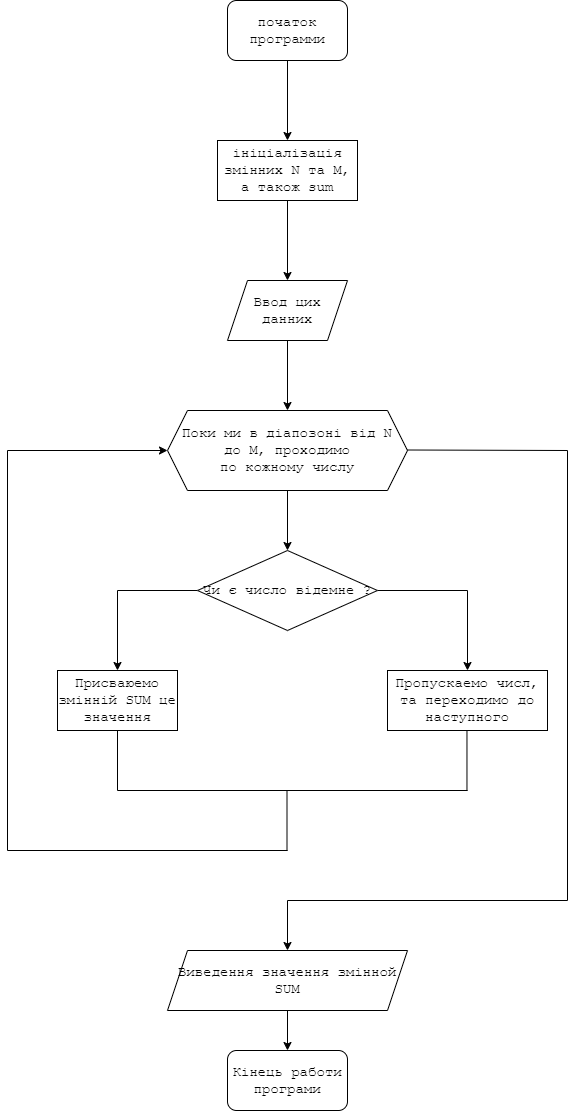

The diagram above was exported from draw.io. Its source (the exported page's mxGraphModel, read from the mxfile embedded in the PNG):
<mxGraphModel dx="4780" dy="2600" grid="1" gridSize="10" guides="1" tooltips="1" connect="1" arrows="1" fold="1" page="1" pageScale="1" pageWidth="827" pageHeight="1169" math="0" shadow="0">
  <root>
    <mxCell id="0" />
    <mxCell id="1" parent="0" />
    <mxCell id="Vqu_b_UxoVGh4Q0MeMV1-3" value="" style="edgeStyle=orthogonalEdgeStyle;rounded=0;orthogonalLoop=1;jettySize=auto;html=1;fontSize=14;fontFamily=Courier New;" edge="1" parent="1" source="Vqu_b_UxoVGh4Q0MeMV1-1" target="Vqu_b_UxoVGh4Q0MeMV1-2">
      <mxGeometry relative="1" as="geometry" />
    </mxCell>
    <mxCell id="Vqu_b_UxoVGh4Q0MeMV1-1" value="початок программи&lt;br style=&quot;font-size: 14px;&quot;&gt;" style="rounded=1;whiteSpace=wrap;html=1;fontSize=14;fontFamily=Courier New;" vertex="1" parent="1">
      <mxGeometry x="340" y="40" width="120" height="60" as="geometry" />
    </mxCell>
    <mxCell id="Vqu_b_UxoVGh4Q0MeMV1-5" value="" style="edgeStyle=orthogonalEdgeStyle;rounded=0;orthogonalLoop=1;jettySize=auto;html=1;fontSize=14;fontFamily=Courier New;" edge="1" parent="1" source="Vqu_b_UxoVGh4Q0MeMV1-2" target="Vqu_b_UxoVGh4Q0MeMV1-4">
      <mxGeometry relative="1" as="geometry" />
    </mxCell>
    <mxCell id="Vqu_b_UxoVGh4Q0MeMV1-2" value="ініціалізація змінних N та M, а також sum" style="rounded=0;whiteSpace=wrap;html=1;fontSize=14;fontFamily=Courier New;" vertex="1" parent="1">
      <mxGeometry x="330" y="180" width="140" height="60" as="geometry" />
    </mxCell>
    <mxCell id="Vqu_b_UxoVGh4Q0MeMV1-8" value="" style="edgeStyle=orthogonalEdgeStyle;rounded=0;orthogonalLoop=1;jettySize=auto;html=1;fontSize=14;fontFamily=Courier New;" edge="1" parent="1" source="Vqu_b_UxoVGh4Q0MeMV1-4" target="Vqu_b_UxoVGh4Q0MeMV1-7">
      <mxGeometry relative="1" as="geometry" />
    </mxCell>
    <mxCell id="Vqu_b_UxoVGh4Q0MeMV1-4" value="Ввод цих данних" style="shape=parallelogram;perimeter=parallelogramPerimeter;whiteSpace=wrap;html=1;fixedSize=1;fontSize=14;fontFamily=Courier New;" vertex="1" parent="1">
      <mxGeometry x="340" y="320" width="120" height="60" as="geometry" />
    </mxCell>
    <mxCell id="Vqu_b_UxoVGh4Q0MeMV1-10" value="" style="edgeStyle=orthogonalEdgeStyle;rounded=0;orthogonalLoop=1;jettySize=auto;html=1;fontSize=14;fontFamily=Courier New;" edge="1" parent="1" source="Vqu_b_UxoVGh4Q0MeMV1-7" target="Vqu_b_UxoVGh4Q0MeMV1-9">
      <mxGeometry relative="1" as="geometry" />
    </mxCell>
    <mxCell id="Vqu_b_UxoVGh4Q0MeMV1-7" value="Поки ми в діапозоні від N &lt;br&gt;до M, проходимо &lt;br&gt;по кожному числу" style="shape=hexagon;perimeter=hexagonPerimeter2;whiteSpace=wrap;html=1;fixedSize=1;fontSize=14;fontFamily=Courier New;" vertex="1" parent="1">
      <mxGeometry x="280" y="450" width="240" height="80" as="geometry" />
    </mxCell>
    <mxCell id="Vqu_b_UxoVGh4Q0MeMV1-12" value="" style="edgeStyle=orthogonalEdgeStyle;rounded=0;orthogonalLoop=1;jettySize=auto;html=1;fontSize=14;fontFamily=Courier New;" edge="1" parent="1" source="Vqu_b_UxoVGh4Q0MeMV1-9" target="Vqu_b_UxoVGh4Q0MeMV1-11">
      <mxGeometry relative="1" as="geometry" />
    </mxCell>
    <mxCell id="Vqu_b_UxoVGh4Q0MeMV1-14" value="" style="edgeStyle=orthogonalEdgeStyle;rounded=0;orthogonalLoop=1;jettySize=auto;html=1;fontSize=14;fontFamily=Courier New;" edge="1" parent="1" source="Vqu_b_UxoVGh4Q0MeMV1-9" target="Vqu_b_UxoVGh4Q0MeMV1-13">
      <mxGeometry relative="1" as="geometry" />
    </mxCell>
    <mxCell id="Vqu_b_UxoVGh4Q0MeMV1-9" value="Чи є число відемне ?" style="rhombus;whiteSpace=wrap;html=1;fontSize=14;fontFamily=Courier New;" vertex="1" parent="1">
      <mxGeometry x="310" y="590" width="180" height="80" as="geometry" />
    </mxCell>
    <mxCell id="Vqu_b_UxoVGh4Q0MeMV1-11" value="Присваюемо змінній SUM це значення" style="rounded=0;whiteSpace=wrap;html=1;fontSize=14;fontFamily=Courier New;" vertex="1" parent="1">
      <mxGeometry x="170" y="710" width="120" height="60" as="geometry" />
    </mxCell>
    <mxCell id="Vqu_b_UxoVGh4Q0MeMV1-13" value="Пропускаемо числ, та переходимо до наступного" style="rounded=0;whiteSpace=wrap;html=1;fontSize=14;fontFamily=Courier New;" vertex="1" parent="1">
      <mxGeometry x="500" y="710" width="160" height="60" as="geometry" />
    </mxCell>
    <mxCell id="Vqu_b_UxoVGh4Q0MeMV1-16" value="" style="endArrow=none;html=1;rounded=0;entryX=0.5;entryY=1;entryDx=0;entryDy=0;fontSize=14;fontFamily=Courier New;" edge="1" parent="1" target="Vqu_b_UxoVGh4Q0MeMV1-11">
      <mxGeometry width="50" height="50" relative="1" as="geometry">
        <mxPoint x="230" y="830" as="sourcePoint" />
        <mxPoint x="320" y="810" as="targetPoint" />
      </mxGeometry>
    </mxCell>
    <mxCell id="Vqu_b_UxoVGh4Q0MeMV1-17" value="" style="endArrow=none;html=1;rounded=0;entryX=0.5;entryY=1;entryDx=0;entryDy=0;fontSize=14;fontFamily=Courier New;" edge="1" parent="1">
      <mxGeometry width="50" height="50" relative="1" as="geometry">
        <mxPoint x="579.47" y="830" as="sourcePoint" />
        <mxPoint x="579.47" y="770" as="targetPoint" />
      </mxGeometry>
    </mxCell>
    <mxCell id="Vqu_b_UxoVGh4Q0MeMV1-18" value="" style="endArrow=none;html=1;rounded=0;fontSize=14;fontFamily=Courier New;" edge="1" parent="1">
      <mxGeometry width="50" height="50" relative="1" as="geometry">
        <mxPoint x="230" y="830" as="sourcePoint" />
        <mxPoint x="580" y="830" as="targetPoint" />
      </mxGeometry>
    </mxCell>
    <mxCell id="Vqu_b_UxoVGh4Q0MeMV1-19" value="" style="endArrow=none;html=1;rounded=0;entryX=0.5;entryY=1;entryDx=0;entryDy=0;fontSize=14;fontFamily=Courier New;" edge="1" parent="1">
      <mxGeometry width="50" height="50" relative="1" as="geometry">
        <mxPoint x="399.5" y="890" as="sourcePoint" />
        <mxPoint x="399.5" y="830" as="targetPoint" />
      </mxGeometry>
    </mxCell>
    <mxCell id="Vqu_b_UxoVGh4Q0MeMV1-20" value="" style="endArrow=none;html=1;rounded=0;fontSize=14;fontFamily=Courier New;" edge="1" parent="1">
      <mxGeometry width="50" height="50" relative="1" as="geometry">
        <mxPoint x="120" y="890" as="sourcePoint" />
        <mxPoint x="400" y="890" as="targetPoint" />
      </mxGeometry>
    </mxCell>
    <mxCell id="Vqu_b_UxoVGh4Q0MeMV1-21" value="" style="endArrow=none;html=1;rounded=0;fontSize=14;fontFamily=Courier New;" edge="1" parent="1">
      <mxGeometry width="50" height="50" relative="1" as="geometry">
        <mxPoint x="120" y="890" as="sourcePoint" />
        <mxPoint x="120" y="490" as="targetPoint" />
      </mxGeometry>
    </mxCell>
    <mxCell id="Vqu_b_UxoVGh4Q0MeMV1-22" value="" style="endArrow=classic;html=1;rounded=0;entryX=0;entryY=0.5;entryDx=0;entryDy=0;fontSize=14;fontFamily=Courier New;" edge="1" parent="1" target="Vqu_b_UxoVGh4Q0MeMV1-7">
      <mxGeometry width="50" height="50" relative="1" as="geometry">
        <mxPoint x="120" y="490" as="sourcePoint" />
        <mxPoint x="220" y="390" as="targetPoint" />
      </mxGeometry>
    </mxCell>
    <mxCell id="Vqu_b_UxoVGh4Q0MeMV1-24" value="" style="endArrow=none;html=1;rounded=0;fontSize=14;fontFamily=Courier New;" edge="1" parent="1">
      <mxGeometry width="50" height="50" relative="1" as="geometry">
        <mxPoint x="520" y="489.5" as="sourcePoint" />
        <mxPoint x="680" y="490" as="targetPoint" />
      </mxGeometry>
    </mxCell>
    <mxCell id="Vqu_b_UxoVGh4Q0MeMV1-25" value="" style="endArrow=none;html=1;rounded=0;fontSize=14;fontFamily=Courier New;" edge="1" parent="1">
      <mxGeometry width="50" height="50" relative="1" as="geometry">
        <mxPoint x="680" y="940" as="sourcePoint" />
        <mxPoint x="680" y="490" as="targetPoint" />
      </mxGeometry>
    </mxCell>
    <mxCell id="Vqu_b_UxoVGh4Q0MeMV1-26" value="" style="endArrow=none;html=1;rounded=0;fontSize=14;fontFamily=Courier New;" edge="1" parent="1">
      <mxGeometry width="50" height="50" relative="1" as="geometry">
        <mxPoint x="400" y="940" as="sourcePoint" />
        <mxPoint x="680" y="940" as="targetPoint" />
      </mxGeometry>
    </mxCell>
    <mxCell id="Vqu_b_UxoVGh4Q0MeMV1-27" value="" style="endArrow=classic;html=1;rounded=0;fontSize=14;fontFamily=Courier New;" edge="1" parent="1">
      <mxGeometry width="50" height="50" relative="1" as="geometry">
        <mxPoint x="400" y="940" as="sourcePoint" />
        <mxPoint x="400" y="990" as="targetPoint" />
      </mxGeometry>
    </mxCell>
    <mxCell id="Vqu_b_UxoVGh4Q0MeMV1-30" value="" style="edgeStyle=orthogonalEdgeStyle;rounded=0;orthogonalLoop=1;jettySize=auto;html=1;fontSize=14;fontFamily=Courier New;" edge="1" parent="1" source="Vqu_b_UxoVGh4Q0MeMV1-28" target="Vqu_b_UxoVGh4Q0MeMV1-29">
      <mxGeometry relative="1" as="geometry" />
    </mxCell>
    <mxCell id="Vqu_b_UxoVGh4Q0MeMV1-28" value="Виведення значення змінной SUM" style="shape=parallelogram;perimeter=parallelogramPerimeter;whiteSpace=wrap;html=1;fixedSize=1;fontSize=14;fontFamily=Courier New;" vertex="1" parent="1">
      <mxGeometry x="280" y="990" width="240" height="60" as="geometry" />
    </mxCell>
    <mxCell id="Vqu_b_UxoVGh4Q0MeMV1-29" value="Кінець работи програми" style="rounded=1;whiteSpace=wrap;html=1;fontSize=14;fontFamily=Courier New;" vertex="1" parent="1">
      <mxGeometry x="340" y="1090" width="120" height="60" as="geometry" />
    </mxCell>
  </root>
</mxGraphModel>